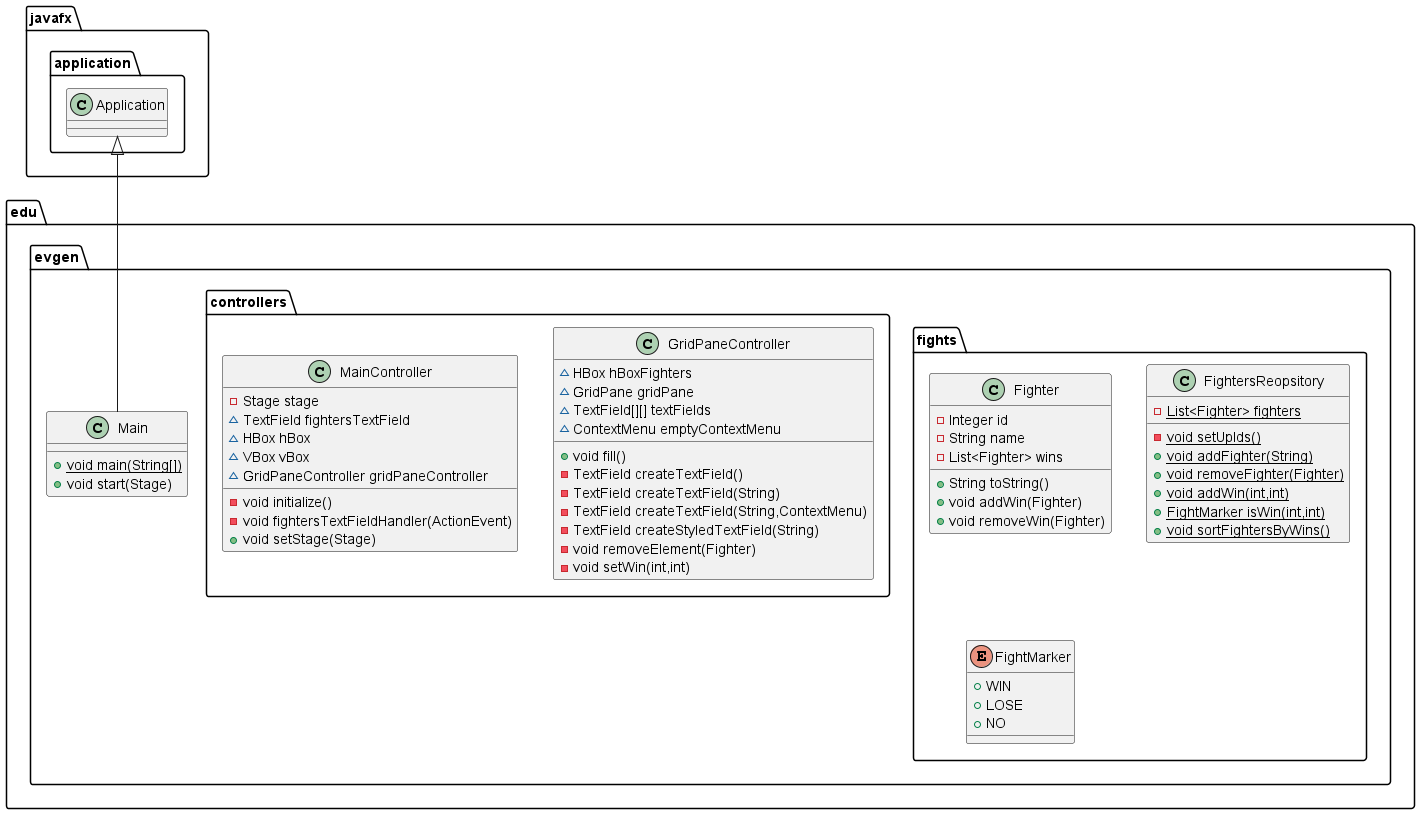

The diagram above was rendered by PlantUML. Its source (embedded in the PNG):
@startuml
class edu.evgen.fights.Fighter {
- Integer id
- String name
- List<Fighter> wins
+ String toString()
+ void addWin(Fighter)
+ void removeWin(Fighter)
}


class edu.evgen.controllers.GridPaneController {
~ HBox hBoxFighters
~ GridPane gridPane
~ TextField[][] textFields
~ ContextMenu emptyContextMenu
+ void fill()
- TextField createTextField()
- TextField createTextField(String)
- TextField createTextField(String,ContextMenu)
- TextField createStyledTextField(String)
- void removeElement(Fighter)
- void setWin(int,int)
}


class edu.evgen.fights.FightersReopsitory {
- {static} List<Fighter> fighters
- {static} void setUpIds()
+ {static} void addFighter(String)
+ {static} void removeFighter(Fighter)
+ {static} void addWin(int,int)
+ {static} FightMarker isWin(int,int)
+ {static} void sortFightersByWins()
}


class edu.evgen.Main {
+ {static} void main(String[])
+ void start(Stage)
}

class edu.evgen.controllers.MainController {
- Stage stage
~ TextField fightersTextField
~ HBox hBox
~ VBox vBox
~ GridPaneController gridPaneController
- void initialize()
- void fightersTextFieldHandler(ActionEvent)
+ void setStage(Stage)
}


enum edu.evgen.fights.FightMarker {
+  WIN
+  LOSE
+  NO
}



javafx.application.Application <|-- edu.evgen.Main
@enduml